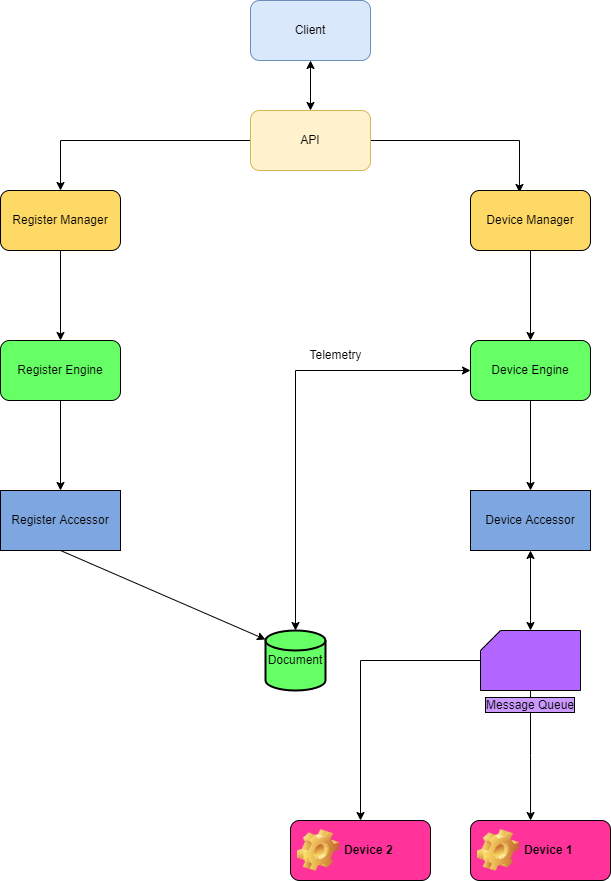

The diagram above was exported from draw.io. Its source (the exported page's mxGraphModel, read from the mxfile embedded in the PNG):
<mxGraphModel dx="1422" dy="697" grid="1" gridSize="10" guides="1" tooltips="1" connect="1" arrows="1" fold="1" page="1" pageScale="1" pageWidth="850" pageHeight="1100" math="0" shadow="0">
  <root>
    <mxCell id="0" />
    <mxCell id="1" parent="0" />
    <mxCell id="HngaS93eEVjdh7YWt_Vm-1" value="Client" style="rounded=1;whiteSpace=wrap;html=1;fillColor=#dae8fc;strokeColor=#6c8ebf;" parent="1" vertex="1">
      <mxGeometry x="380" y="90" width="120" height="60" as="geometry" />
    </mxCell>
    <mxCell id="HngaS93eEVjdh7YWt_Vm-2" value="" style="endArrow=classic;startArrow=classic;html=1;rounded=0;entryX=0.5;entryY=1;entryDx=0;entryDy=0;exitX=0.5;exitY=0;exitDx=0;exitDy=0;exitPerimeter=0;" parent="1" source="HngaS93eEVjdh7YWt_Vm-3" target="HngaS93eEVjdh7YWt_Vm-1" edge="1">
      <mxGeometry width="50" height="50" relative="1" as="geometry">
        <mxPoint x="440" y="190" as="sourcePoint" />
        <mxPoint x="440" y="160" as="targetPoint" />
      </mxGeometry>
    </mxCell>
    <mxCell id="HngaS93eEVjdh7YWt_Vm-16" style="edgeStyle=orthogonalEdgeStyle;rounded=0;orthogonalLoop=1;jettySize=auto;html=1;exitX=1;exitY=0.5;exitDx=0;exitDy=0;entryX=0.408;entryY=0.033;entryDx=0;entryDy=0;entryPerimeter=0;" parent="1" source="HngaS93eEVjdh7YWt_Vm-3" target="HngaS93eEVjdh7YWt_Vm-5" edge="1">
      <mxGeometry relative="1" as="geometry">
        <mxPoint x="650" y="270" as="targetPoint" />
      </mxGeometry>
    </mxCell>
    <mxCell id="HngaS93eEVjdh7YWt_Vm-17" style="edgeStyle=orthogonalEdgeStyle;rounded=0;orthogonalLoop=1;jettySize=auto;html=1;entryX=0.5;entryY=0;entryDx=0;entryDy=0;" parent="1" source="HngaS93eEVjdh7YWt_Vm-3" target="HngaS93eEVjdh7YWt_Vm-4" edge="1">
      <mxGeometry relative="1" as="geometry" />
    </mxCell>
    <mxCell id="HngaS93eEVjdh7YWt_Vm-3" value="API" style="rounded=1;whiteSpace=wrap;html=1;fillColor=#fff2cc;strokeColor=#d6b656;" parent="1" vertex="1">
      <mxGeometry x="380" y="200" width="120" height="60" as="geometry" />
    </mxCell>
    <mxCell id="HngaS93eEVjdh7YWt_Vm-4" value="Register Manager" style="rounded=1;whiteSpace=wrap;html=1;fillColor=#FFD966;" parent="1" vertex="1">
      <mxGeometry x="130" y="280" width="120" height="60" as="geometry" />
    </mxCell>
    <mxCell id="HngaS93eEVjdh7YWt_Vm-5" value="Device Manager" style="rounded=1;whiteSpace=wrap;html=1;fillColor=#FFD966;" parent="1" vertex="1">
      <mxGeometry x="600" y="280" width="120" height="60" as="geometry" />
    </mxCell>
    <mxCell id="HngaS93eEVjdh7YWt_Vm-6" value="Register Accessor" style="rounded=0;whiteSpace=wrap;html=1;fillColor=#7EA6E0;" parent="1" vertex="1">
      <mxGeometry x="130" y="580" width="120" height="60" as="geometry" />
    </mxCell>
    <mxCell id="HngaS93eEVjdh7YWt_Vm-20" style="edgeStyle=orthogonalEdgeStyle;rounded=0;orthogonalLoop=1;jettySize=auto;html=1;startArrow=classic;startFill=1;endArrow=classic;endFill=1;strokeColor=default;" parent="1" source="HngaS93eEVjdh7YWt_Vm-7" target="HngaS93eEVjdh7YWt_Vm-11" edge="1">
      <mxGeometry relative="1" as="geometry" />
    </mxCell>
    <mxCell id="HngaS93eEVjdh7YWt_Vm-7" value="Device Accessor" style="rounded=0;whiteSpace=wrap;html=1;fillColor=#7EA6E0;" parent="1" vertex="1">
      <mxGeometry x="600" y="580" width="120" height="60" as="geometry" />
    </mxCell>
    <mxCell id="HngaS93eEVjdh7YWt_Vm-8" value="Register Engine" style="rounded=1;whiteSpace=wrap;html=1;fillColor=#66FF66;" parent="1" vertex="1">
      <mxGeometry x="130" y="430" width="120" height="60" as="geometry" />
    </mxCell>
    <mxCell id="HngaS93eEVjdh7YWt_Vm-18" style="edgeStyle=orthogonalEdgeStyle;rounded=0;orthogonalLoop=1;jettySize=auto;html=1;exitX=0;exitY=0.5;exitDx=0;exitDy=0;endArrow=classic;endFill=1;strokeColor=default;startArrow=classic;startFill=1;" parent="1" source="HngaS93eEVjdh7YWt_Vm-9" target="HngaS93eEVjdh7YWt_Vm-10" edge="1">
      <mxGeometry relative="1" as="geometry">
        <mxPoint x="530" y="460" as="sourcePoint" />
      </mxGeometry>
    </mxCell>
    <mxCell id="HngaS93eEVjdh7YWt_Vm-19" style="edgeStyle=orthogonalEdgeStyle;rounded=0;orthogonalLoop=1;jettySize=auto;html=1;entryX=0.5;entryY=0;entryDx=0;entryDy=0;startArrow=none;startFill=0;endArrow=classic;endFill=1;strokeColor=default;" parent="1" source="HngaS93eEVjdh7YWt_Vm-9" target="HngaS93eEVjdh7YWt_Vm-7" edge="1">
      <mxGeometry relative="1" as="geometry" />
    </mxCell>
    <mxCell id="HngaS93eEVjdh7YWt_Vm-9" value="Device Engine" style="rounded=1;whiteSpace=wrap;html=1;fillColor=#66FF66;" parent="1" vertex="1">
      <mxGeometry x="600" y="430" width="120" height="60" as="geometry" />
    </mxCell>
    <mxCell id="HngaS93eEVjdh7YWt_Vm-10" value="Document" style="strokeWidth=2;html=1;shape=mxgraph.flowchart.database;whiteSpace=wrap;fillColor=#66FF66;" parent="1" vertex="1">
      <mxGeometry x="395" y="720" width="60" height="60" as="geometry" />
    </mxCell>
    <mxCell id="HngaS93eEVjdh7YWt_Vm-23" style="edgeStyle=orthogonalEdgeStyle;rounded=0;orthogonalLoop=1;jettySize=auto;html=1;entryX=0.5;entryY=0;entryDx=0;entryDy=0;startArrow=none;startFill=0;endArrow=classic;endFill=1;strokeColor=default;" parent="1" source="HngaS93eEVjdh7YWt_Vm-11" target="HngaS93eEVjdh7YWt_Vm-22" edge="1">
      <mxGeometry relative="1" as="geometry" />
    </mxCell>
    <mxCell id="HngaS93eEVjdh7YWt_Vm-24" style="edgeStyle=orthogonalEdgeStyle;rounded=0;orthogonalLoop=1;jettySize=auto;html=1;entryX=0.429;entryY=0;entryDx=0;entryDy=0;entryPerimeter=0;startArrow=none;startFill=0;endArrow=classic;endFill=1;strokeColor=default;" parent="1" source="HngaS93eEVjdh7YWt_Vm-11" target="HngaS93eEVjdh7YWt_Vm-21" edge="1">
      <mxGeometry relative="1" as="geometry" />
    </mxCell>
    <mxCell id="HngaS93eEVjdh7YWt_Vm-11" value="Message Queue" style="verticalLabelPosition=bottom;verticalAlign=top;html=1;shape=card;whiteSpace=wrap;size=20;arcSize=12;fillColor=#B266FF;rounded=0;sketch=0;shadow=0;horizontal=1;labelBackgroundColor=#CC99FF;labelBorderColor=default;" parent="1" vertex="1">
      <mxGeometry x="610" y="720" width="100" height="60" as="geometry" />
    </mxCell>
    <mxCell id="HngaS93eEVjdh7YWt_Vm-12" value="" style="endArrow=classic;html=1;rounded=0;entryX=0.5;entryY=0;entryDx=0;entryDy=0;exitX=0.5;exitY=1;exitDx=0;exitDy=0;" parent="1" source="HngaS93eEVjdh7YWt_Vm-8" target="HngaS93eEVjdh7YWt_Vm-6" edge="1">
      <mxGeometry width="50" height="50" relative="1" as="geometry">
        <mxPoint x="160" y="550" as="sourcePoint" />
        <mxPoint x="210" y="500" as="targetPoint" />
      </mxGeometry>
    </mxCell>
    <mxCell id="HngaS93eEVjdh7YWt_Vm-13" value="" style="endArrow=classic;html=1;rounded=0;entryX=0.5;entryY=0;entryDx=0;entryDy=0;exitX=0.5;exitY=1;exitDx=0;exitDy=0;" parent="1" source="HngaS93eEVjdh7YWt_Vm-4" target="HngaS93eEVjdh7YWt_Vm-8" edge="1">
      <mxGeometry width="50" height="50" relative="1" as="geometry">
        <mxPoint x="160" y="400" as="sourcePoint" />
        <mxPoint x="210" y="350" as="targetPoint" />
      </mxGeometry>
    </mxCell>
    <mxCell id="HngaS93eEVjdh7YWt_Vm-14" value="" style="endArrow=classic;html=1;rounded=0;exitX=0.5;exitY=1;exitDx=0;exitDy=0;entryX=0;entryY=0.15;entryDx=0;entryDy=0;entryPerimeter=0;" parent="1" source="HngaS93eEVjdh7YWt_Vm-6" target="HngaS93eEVjdh7YWt_Vm-10" edge="1">
      <mxGeometry width="50" height="50" relative="1" as="geometry">
        <mxPoint x="210" y="720" as="sourcePoint" />
        <mxPoint x="260" y="670" as="targetPoint" />
      </mxGeometry>
    </mxCell>
    <mxCell id="HngaS93eEVjdh7YWt_Vm-15" value="" style="endArrow=classic;html=1;rounded=0;exitX=0.5;exitY=1;exitDx=0;exitDy=0;entryX=0.5;entryY=0;entryDx=0;entryDy=0;" parent="1" source="HngaS93eEVjdh7YWt_Vm-5" target="HngaS93eEVjdh7YWt_Vm-9" edge="1">
      <mxGeometry width="50" height="50" relative="1" as="geometry">
        <mxPoint x="640" y="410" as="sourcePoint" />
        <mxPoint x="690" y="360" as="targetPoint" />
      </mxGeometry>
    </mxCell>
    <mxCell id="HngaS93eEVjdh7YWt_Vm-21" value="Device 1" style="label;whiteSpace=wrap;html=1;image=img/clipart/Gear_128x128.png;fillColor=#FF3399;" parent="1" vertex="1">
      <mxGeometry x="600" y="910" width="140" height="60" as="geometry" />
    </mxCell>
    <mxCell id="HngaS93eEVjdh7YWt_Vm-22" value="Device 2" style="label;whiteSpace=wrap;html=1;image=img/clipart/Gear_128x128.png;fillColor=#FF3399;" parent="1" vertex="1">
      <mxGeometry x="420" y="910" width="140" height="60" as="geometry" />
    </mxCell>
    <mxCell id="HngaS93eEVjdh7YWt_Vm-25" value="Telemetry" style="text;html=1;align=center;verticalAlign=middle;resizable=0;points=[];autosize=1;strokeColor=none;fillColor=none;" parent="1" vertex="1">
      <mxGeometry x="425" y="430" width="80" height="30" as="geometry" />
    </mxCell>
  </root>
</mxGraphModel>